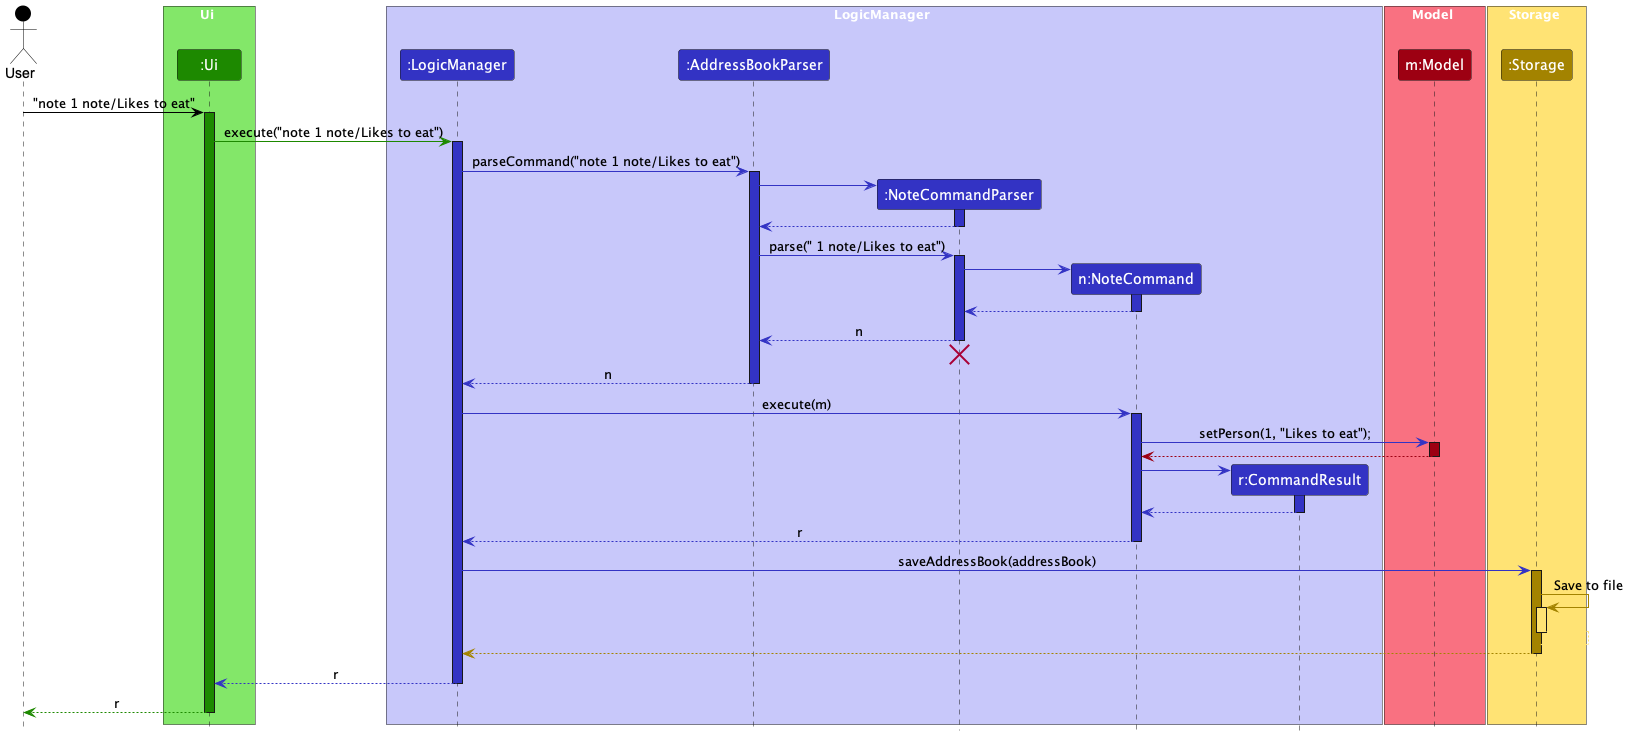

The diagram above was rendered by PlantUML. Its source (embedded in the PNG):
@startuml
!include style.puml
skinparam ArrowFontStyle plain

Actor User as User USER_COLOR
box Ui UI_COLOR_T1
participant ":Ui" as Ui UI_COLOR
end box
box LogicManager LOGIC_COLOR_T1
participant ":LogicManager" as LogicManager LOGIC_COLOR
participant ":AddressBookParser" as AddressBookParser LOGIC_COLOR
participant ":NoteCommandParser" as NoteCommandParser LOGIC_COLOR
participant "n:NoteCommand" as NoteCommand LOGIC_COLOR
participant "r:CommandResult" as CommandResult LOGIC_COLOR
end box
box Model MODEL_COLOR_T1
participant "m:Model" as Model MODEL_COLOR
end box
box Storage STORAGE_COLOR_T1
participant ":Storage" as Storage STORAGE_COLOR
end box

User -[USER_COLOR]> Ui : "note 1 note/Likes to eat"
activate Ui UI_COLOR

Ui -[UI_COLOR]> LogicManager : execute("note 1 note/Likes to eat")
activate LogicManager LOGIC_COLOR

LogicManager -[LOGIC_COLOR]> AddressBookParser : parseCommand("note 1 note/Likes to eat")
activate AddressBookParser LOGIC_COLOR

create NoteCommandParser
AddressBookParser -[LOGIC_COLOR]> NoteCommandParser
activate NoteCommandParser LOGIC_COLOR

NoteCommandParser --[LOGIC_COLOR]> AddressBookParser
deactivate NoteCommandParser

AddressBookParser -[LOGIC_COLOR]> NoteCommandParser : parse(" 1 note/Likes to eat")
activate NoteCommandParser LOGIC_COLOR

create NoteCommand
NoteCommandParser -[LOGIC_COLOR]> NoteCommand
activate NoteCommand LOGIC_COLOR

NoteCommand --[LOGIC_COLOR]> NoteCommandParser :
deactivate NoteCommand

NoteCommandParser --[LOGIC_COLOR]> AddressBookParser : n
deactivate NoteCommandParser
'Hidden arrow to position the destroy marker below the end of the activation bar.
'This means that the instantiation of the parser is not saved in a variable.
NoteCommandParser -[hidden]-> AddressBookParser
destroy NoteCommandParser

AddressBookParser --[LOGIC_COLOR]> LogicManager : n
deactivate AddressBookParser

LogicManager -[LOGIC_COLOR]> NoteCommand : execute(m)
activate NoteCommand LOGIC_COLOR

NoteCommand -[LOGIC_COLOR]> Model : setPerson(1, "Likes to eat");
activate Model MODEL_COLOR

Model --[MODEL_COLOR]> NoteCommand
deactivate Model

create CommandResult
NoteCommand -[LOGIC_COLOR]> CommandResult
activate CommandResult LOGIC_COLOR

CommandResult --[LOGIC_COLOR]> NoteCommand
deactivate CommandResult

NoteCommand --[LOGIC_COLOR]> LogicManager : r
deactivate NoteCommand

LogicManager -[LOGIC_COLOR]> Storage : saveAddressBook(addressBook)
activate Storage STORAGE_COLOR

Storage -[STORAGE_COLOR]> Storage : Save to file
activate Storage STORAGE_COLOR_T1

Storage --[STORAGE_COLOR_T1]> Storage
deactivate Storage

Storage --[STORAGE_COLOR]> LogicManager
deactivate Storage

LogicManager --[LOGIC_COLOR]> Ui : r
deactivate LogicManager

Ui --[UI_COLOR]> User : r
deactivate Ui
@enduml